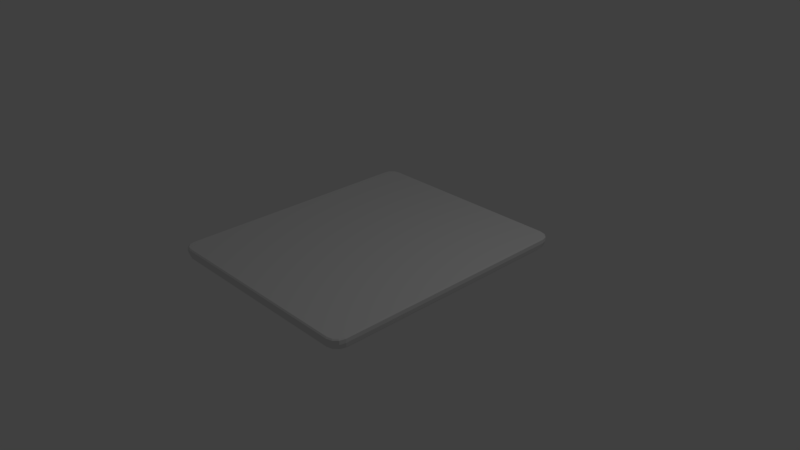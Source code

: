 # Source: Item_C.blend  (saved by Blender 2.79.0; exported with 4.5.12 LTS)
import bpy
from mathutils import Matrix  # noqa: F401  (used for matrix-valued properties, if any)

bpy.ops.wm.read_factory_settings(use_empty=True)
scene = bpy.context.scene
scene.name = 'Scene'

# ---- collections
col_collection_1 = bpy.data.collections.new('Collection 1'); scene.collection.children.link(col_collection_1)

# ---- materials (node trees are filled in below, after node groups)
mat_material = bpy.data.materials.new('Material')
mat_material.alpha_threshold = 0.0
mat_material.use_transparent_shadow = False
mat_material.roughness = 0.5
mat_material.specular_intensity = 0.0
mat_material.line_color = (0.0, 0.0, 0.0, 1.0)

# ---- material node trees

# ---- world
world_world = bpy.data.worlds.new('World'); scene.world = world_world
world_world.color = (0.05088, 0.05088, 0.05088)
world_world.use_sun_shadow = False
world_world.sun_shadow_jitter_overblur = 0.0
world_world.cycles.sampling_method = 'MANUAL'

# ---- cameras
cam_camera = bpy.data.cameras.new('Camera')
cam_camera.clip_end = 100.0
cam_camera.lens = 35.0
cam_camera.sensor_width = 32.0
cam_camera.sensor_height = 18.0
cam_camera.ortho_scale = 7.314
cam_camera.dof.focus_distance = 0.0
cam_camera.dof.aperture_fstop = 128.0

# ---- lights
light_lamp = bpy.data.lights.new('Lamp', 'POINT')
light_lamp.transmission_factor = 0.0
light_lamp.cutoff_distance = 30.0
light_lamp.energy = 100.0
light_lamp.shadow_buffer_clip_start = 1.001
light_lamp.shadow_soft_size = 0.1
light_lamp.shadow_maximum_resolution = 0.006
light_lamp.use_absolute_resolution = True

# ---- meshes
me_cube = bpy.data.meshes.new('Cube')
me_cube.from_pydata([(2.384e-07, 1.8, 0.1319), (2.297e-07, 1.668, 0.0), (2.372e-07, 1.782, 0.06594), (2.341e-07, 1.734, 0.01767), (8.735e-09, -1.668, 0.0), (-3.144e-07, -1.8, 0.1319), (-3.776e-08, -1.734, 0.01767), (-1.561e-07, -1.782, 0.06594), (1.217, 1.668, 0.0), (1.368, 1.517, -9.313e-09), (1.293, 1.648, 0.0), (1.348, 1.593, 0.0), (1.349, 1.8, 0.1319), (1.5, 1.649, 0.1319), (1.425, 1.78, 0.1319), (1.48, 1.725, 0.1319), (1.434, 1.583, 0.01767), (1.283, 1.734, 0.01767), (1.414, 1.659, 0.01767), (1.359, 1.714, 0.01767), (1.482, 1.632, 0.06594), (1.332, 1.782, 0.06594), (1.462, 1.707, 0.06594), (1.407, 1.762, 0.06594), (1.368, -1.517, 0.0), (1.217, -1.668, 1.863e-09), (1.348, -1.593, 0.0), (1.293, -1.648, 0.0), (1.5, -1.649, 0.1319), (1.349, -1.8, 0.1319), (1.48, -1.725, 0.1319), (1.425, -1.78, 0.1319), (1.283, -1.734, 0.01767), (1.434, -1.583, 0.01767), (1.359, -1.714, 0.01767), (1.414, -1.659, 0.01767), (1.332, -1.782, 0.06594), (1.482, -1.632, 0.06594), (1.407, -1.762, 0.06594), (1.462, -1.707, 0.06594), (-1.349, -1.8, 0.1319), (-1.5, -1.649, 0.1319), (-1.425, -1.78, 0.1319), (-1.48, -1.725, 0.1319), (-1.217, -1.668, 0.0), (-1.368, -1.517, -9.313e-09), (-1.293, -1.648, -4.657e-10), (-1.348, -1.593, 0.0), (-1.482, -1.632, 0.06594), (-1.332, -1.782, 0.06594), (-1.462, -1.707, 0.06594), (-1.407, -1.762, 0.06594), (-1.434, -1.583, 0.01767), (-1.283, -1.734, 0.01767), (-1.414, -1.659, 0.01767), (-1.359, -1.714, 0.01767), (-1.368, 1.517, 0.0), (-1.217, 1.668, 9.313e-09), (-1.348, 1.593, 0.0), (-1.293, 1.648, 4.657e-10), (-1.5, 1.649, 0.1319), (-1.349, 1.8, 0.1319), (-1.48, 1.725, 0.1319), (-1.425, 1.78, 0.1319), (-1.434, 1.583, 0.01767), (-1.283, 1.734, 0.01767), (-1.414, 1.659, 0.01767), (-1.359, 1.714, 0.01767), (-1.482, 1.632, 0.06594), (-1.332, 1.782, 0.06594), (-1.462, 1.707, 0.06594), (-1.407, 1.762, 0.06594), (2.384e-07, 1.8, 0.1843), (2.353e-07, 1.784, 0.2), (-4.737e-07, -1.784, 0.2), (-4.395e-07, -1.8, 0.1843), (1.484, 1.647, 0.2), (1.5, 1.649, 0.1843), (1.347, 1.784, 0.2), (1.349, 1.8, 0.1843), (1.466, 1.717, 0.2), (1.48, 1.725, 0.1843), (1.417, 1.766, 0.2), (1.425, 1.78, 0.1843), (1.347, -1.784, 0.2), (1.349, -1.8, 0.1843), (1.484, -1.647, 0.2), (1.5, -1.649, 0.1843), (1.417, -1.766, 0.2), (1.425, -1.78, 0.1843), (1.466, -1.717, 0.2), (1.48, -1.725, 0.1843), (-1.484, -1.647, 0.2), (-1.5, -1.649, 0.1843), (-1.347, -1.784, 0.2), (-1.349, -1.8, 0.1843), (-1.466, -1.717, 0.2), (-1.48, -1.725, 0.1843), (-1.417, -1.766, 0.2), (-1.425, -1.78, 0.1843), (-1.347, 1.784, 0.2), (-1.349, 1.8, 0.1843), (-1.484, 1.647, 0.2), (-1.5, 1.649, 0.1843), (-1.417, 1.766, 0.2), (-1.425, 1.78, 0.1843), (-1.466, 1.717, 0.2), (-1.48, 1.725, 0.1843)], [], [(79, 12, 0, 72), (99, 42, 40, 95), (15, 81, 77, 13), (7, 49, 53, 6), (8, 1, 3, 17), (29, 85, 75, 5), (5, 75, 95, 40), (73, 100, 104, 106, 102, 92, 96, 98, 94, 74), (72, 0, 61, 101), (17, 3, 2, 21), (32, 6, 4, 25), (8, 10, 11, 9, 24, 26, 27, 25, 4, 1), (2, 69, 61, 0), (3, 65, 69, 2), (41, 60, 68, 48), (48, 68, 64, 52), (1, 4, 44, 46, 47, 45, 56, 58, 59, 57), (52, 64, 56, 45), (1, 57, 65, 3), (6, 53, 44, 4), (16, 33, 24, 9), (20, 37, 33, 16), (13, 28, 37, 20), (36, 7, 6, 32), (5, 40, 49, 7), (29, 5, 7, 36), (21, 2, 0, 12), (21, 12, 14, 23), (23, 14, 15, 22), (22, 15, 13, 20), (29, 36, 38, 31), (31, 38, 39, 30), (30, 39, 37, 28), (17, 21, 23, 19), (19, 23, 22, 18), (18, 22, 20, 16), (36, 32, 34, 38), (38, 34, 35, 39), (39, 35, 33, 37), (8, 17, 19, 10), (10, 19, 18, 11), (11, 18, 16, 9), (32, 25, 27, 34), (34, 27, 26, 35), (35, 26, 24, 33), (56, 64, 66, 58), (58, 66, 67, 59), (59, 67, 65, 57), (64, 68, 70, 66), (66, 70, 71, 67), (67, 71, 69, 65), (68, 60, 62, 70), (70, 62, 63, 71), (71, 63, 61, 69), (41, 48, 50, 43), (43, 50, 51, 42), (42, 51, 49, 40), (48, 52, 54, 50), (50, 54, 55, 51), (51, 55, 53, 49), (52, 45, 47, 54), (54, 47, 46, 55), (55, 46, 44, 53), (14, 83, 81, 15), (85, 29, 31, 89), (13, 77, 87, 28), (91, 30, 28, 87), (93, 41, 43, 97), (89, 31, 30, 91), (41, 93, 103, 60), (101, 61, 63, 105), (97, 43, 42, 99), (107, 62, 60, 103), (105, 63, 62, 107), (12, 79, 83, 14), (78, 82, 83, 79), (82, 80, 81, 83), (80, 76, 77, 81), (88, 84, 85, 89), (90, 88, 89, 91), (86, 90, 91, 87), (96, 92, 93, 97), (98, 96, 97, 99), (94, 98, 99, 95), (104, 100, 101, 105), (106, 104, 105, 107), (102, 106, 107, 103), (76, 86, 87, 77), (79, 72, 73, 78), (75, 85, 84, 74), (74, 94, 95, 75), (72, 101, 100, 73), (103, 93, 92, 102), (76, 80, 82, 78, 73, 74, 84, 88, 90, 86)])
_uv = me_cube.uv_layers.new(name='UVMap')
_uv.uv.foreach_set('vector', [0.4873, 0.3393, 0.4872, 0.3475, 0.2759, 0.3452, 0.276, 0.337, 0.04162, 0.9326, 0.04383, 0.9247, 0.05559, 0.928, 0.05338, 0.9359, 0.5157, 0.3682, 0.5234, 0.3661, 0.5264, 0.3775, 0.5188, 0.3796, 0.2696, 0.9209, 0.06117, 0.9187, 0.06885, 0.908, 0.2698, 0.9102, 0.4662, 0.3793, 0.2756, 0.3773, 0.2757, 0.3666, 0.4766, 0.3688, 0.4808, 0.9339, 0.4807, 0.9421, 0.2694, 0.9398, 0.2695, 0.9316, 0.2695, 0.9316, 0.2694, 0.9398, 0.0582, 0.9375, 0.05829, 0.9293, 0.7694, 0.05554, 0.9586, 0.0555, 0.9683, 0.05811, 0.9767, 0.06651, 0.9838, 0.09339, 0.9774, 0.5384, 0.9747, 0.5477, 0.968, 0.5543, 0.9586, 0.5567, 0.7694, 0.5566, 0.276, 0.337, 0.2759, 0.3452, 0.06471, 0.3429, 0.06479, 0.3347, 0.4766, 0.3688, 0.2757, 0.3666, 0.2758, 0.3559, 0.4843, 0.3582, 0.4707, 0.9124, 0.2698, 0.9102, 0.2699, 0.8996, 0.4605, 0.9016, 0.4662, 0.3793, 0.4776, 0.3824, 0.4859, 0.3908, 0.489, 0.4022, 0.489, 0.8618, 0.4811, 0.89, 0.4723, 0.8986, 0.4605, 0.9016, 0.2699, 0.8996, 0.2756, 0.3773, 0.2758, 0.3559, 0.06735, 0.3536, 0.06471, 0.3429, 0.2759, 0.3452, 0.2757, 0.3666, 0.0748, 0.3644, 0.06735, 0.3536, 0.2758, 0.3559, 0.01829, 0.8932, 0.02929, 0.3769, 0.03992, 0.3799, 0.02904, 0.8907, 0.02904, 0.8907, 0.03992, 0.3799, 0.05044, 0.3877, 0.03989, 0.8834, 0.2756, 0.3773, 0.2699, 0.8996, 0.07929, 0.8975, 0.06752, 0.8942, 0.0589, 0.8854, 0.05079, 0.8733, 0.06091, 0.3983, 0.06432, 0.3865, 0.07314, 0.3781, 0.085, 0.3752, 0.03989, 0.8834, 0.05044, 0.3877, 0.06091, 0.3983, 0.05079, 0.8733, 0.2756, 0.3773, 0.085, 0.3752, 0.0748, 0.3644, 0.2757, 0.3666, 0.2698, 0.9102, 0.06885, 0.908, 0.07929, 0.8975, 0.2699, 0.8996, 0.4993, 0.3922, 0.4993, 0.8717, 0.489, 0.8618, 0.489, 0.4022, 0.5097, 0.3849, 0.5097, 0.8791, 0.4993, 0.8717, 0.4993, 0.3922, 0.52, 0.3822, 0.52, 0.8817, 0.5097, 0.8791, 0.5097, 0.3849, 0.4781, 0.9232, 0.2696, 0.9209, 0.2698, 0.9102, 0.4707, 0.9124, 0.2695, 0.9316, 0.05829, 0.9293, 0.06117, 0.9187, 0.2696, 0.9209, 0.4808, 0.9339, 0.2695, 0.9316, 0.2696, 0.9209, 0.4781, 0.9232, 0.4843, 0.3582, 0.2758, 0.3559, 0.2759, 0.3452, 0.4872, 0.3475, 0.4842, 0.3592, 0.4888, 0.3496, 0.5002, 0.3526, 0.4956, 0.3623, 0.4967, 0.3633, 0.5043, 0.3557, 0.5126, 0.3641, 0.5051, 0.3716, 0.506, 0.3727, 0.5157, 0.3682, 0.5188, 0.3796, 0.5091, 0.3841, 0.4835, 0.9327, 0.4789, 0.9226, 0.4907, 0.9196, 0.4953, 0.9296, 0.4998, 0.9268, 0.492, 0.9188, 0.5008, 0.9102, 0.5086, 0.9181, 0.5543, 0.9468, 0.5305, 0.9353, 0.5384, 0.9071, 0.5622, 0.9186, 0.4762, 0.3691, 0.4842, 0.3592, 0.4956, 0.3623, 0.4876, 0.3721, 0.4878, 0.3722, 0.4967, 0.3633, 0.5051, 0.3716, 0.4961, 0.3806, 0.4962, 0.3807, 0.506, 0.3727, 0.5091, 0.3841, 0.4993, 0.3921, 0.4789, 0.9226, 0.4707, 0.9124, 0.4826, 0.9093, 0.4907, 0.9196, 0.492, 0.9188, 0.4828, 0.9093, 0.4916, 0.9007, 0.5008, 0.9102, 0.5305, 0.9353, 0.5063, 0.9152, 0.5142, 0.887, 0.5384, 0.9071, 0.4662, 0.3793, 0.4762, 0.3691, 0.4876, 0.3721, 0.4776, 0.3824, 0.4776, 0.3824, 0.4878, 0.3722, 0.4961, 0.3806, 0.4859, 0.3908, 0.4859, 0.3908, 0.4962, 0.3807, 0.4993, 0.3921, 0.489, 0.4022, 0.4707, 0.9124, 0.4605, 0.9016, 0.4723, 0.8986, 0.4826, 0.9093, 0.4828, 0.9093, 0.4723, 0.8986, 0.4811, 0.89, 0.4916, 0.9007, 0.5063, 0.9152, 0.4811, 0.89, 0.489, 0.8618, 0.5142, 0.887, 0.06091, 0.3983, 0.05052, 0.3876, 0.05393, 0.3759, 0.06432, 0.3865, 0.06432, 0.3865, 0.05404, 0.3758, 0.06286, 0.3674, 0.07314, 0.3781, 0.07314, 0.3781, 0.06297, 0.3673, 0.07483, 0.3643, 0.085, 0.3752, 0.05052, 0.3876, 0.04054, 0.3792, 0.04395, 0.3674, 0.05393, 0.3759, 0.05404, 0.3758, 0.04498, 0.3664, 0.0538, 0.3579, 0.06286, 0.3674, 0.06297, 0.3673, 0.05493, 0.3569, 0.06679, 0.354, 0.07483, 0.3643, 0.04054, 0.3792, 0.03065, 0.3743, 0.03406, 0.3625, 0.04395, 0.3674, 0.04498, 0.3664, 0.03734, 0.3584, 0.04616, 0.3499, 0.0538, 0.3579, 0.05493, 0.3569, 0.05044, 0.3468, 0.0623, 0.3439, 0.06679, 0.354, 0.02484, 0.9115, 0.03437, 0.9024, 0.04248, 0.9146, 0.03294, 0.9237, 0.03101, 0.913, 0.0389, 0.9052, 0.04753, 0.9139, 0.03964, 0.9217, 0.04383, 0.9247, 0.04864, 0.9148, 0.0604, 0.918, 0.05559, 0.928, 0.03437, 0.9024, 0.04274, 0.8891, 0.05084, 0.9013, 0.04248, 0.9146, 0.0389, 0.9052, 0.04827, 0.8959, 0.0569, 0.9047, 0.04753, 0.9139, 0.04864, 0.9148, 0.05701, 0.9047, 0.06877, 0.908, 0.0604, 0.918, 0.04274, 0.8891, 0.05079, 0.8733, 0.0589, 0.8854, 0.05084, 0.9013, 0.04827, 0.8959, 0.0589, 0.8854, 0.06752, 0.8942, 0.0569, 0.9047, 0.05701, 0.9047, 0.06752, 0.8942, 0.07929, 0.8975, 0.06877, 0.908, 0.5043, 0.3557, 0.5099, 0.3501, 0.5182, 0.3585, 0.5126, 0.3641, 0.4855, 0.9406, 0.4835, 0.9327, 0.4953, 0.9296, 0.4974, 0.9376, 0.52, 0.3822, 0.5287, 0.3822, 0.5287, 0.8817, 0.52, 0.8817, 0.5733, 0.9521, 0.5543, 0.9468, 0.5622, 0.9186, 0.5812, 0.9239, 0.01666, 0.917, 0.02484, 0.9115, 0.03294, 0.9237, 0.02476, 0.9292, 0.5056, 0.9327, 0.4998, 0.9268, 0.5086, 0.9181, 0.5144, 0.9241, 0.01829, 0.8932, 0.009281, 0.893, 0.02028, 0.3767, 0.02929, 0.3769, 0.06035, 0.3359, 0.0623, 0.3439, 0.05044, 0.3468, 0.04848, 0.3389, 0.02513, 0.9188, 0.03101, 0.913, 0.03964, 0.9217, 0.03376, 0.9275, 0.02618, 0.3602, 0.03406, 0.3625, 0.03065, 0.3743, 0.02276, 0.372, 0.04048, 0.344, 0.04616, 0.3499, 0.03734, 0.3584, 0.03166, 0.3525, 0.4888, 0.3496, 0.4908, 0.3419, 0.5022, 0.345, 0.5002, 0.3526, 0.5802, 0.0555, 0.5708, 0.05787, 0.5695, 0.05511, 0.5798, 0.05253, 0.5708, 0.05787, 0.5641, 0.06443, 0.5616, 0.06268, 0.5691, 0.05533, 0.5641, 0.06443, 0.5614, 0.07375, 0.5585, 0.07321, 0.5614, 0.06306, 0.5705, 0.5541, 0.5802, 0.5567, 0.5797, 0.5598, 0.5691, 0.5569, 0.5621, 0.5457, 0.5705, 0.5541, 0.5683, 0.5572, 0.5589, 0.5478, 0.555, 0.5188, 0.5621, 0.5457, 0.5542, 0.5494, 0.5465, 0.5202, 0.9747, 0.5477, 0.9774, 0.5384, 0.9803, 0.539, 0.9775, 0.5491, 0.968, 0.5543, 0.9747, 0.5477, 0.9772, 0.5495, 0.9697, 0.5568, 0.9586, 0.5567, 0.968, 0.5543, 0.9693, 0.5571, 0.9591, 0.5596, 0.9683, 0.05811, 0.9586, 0.0555, 0.9591, 0.05242, 0.9697, 0.05525, 0.9767, 0.06651, 0.9683, 0.05811, 0.9705, 0.05493, 0.9799, 0.06435, 0.9838, 0.09339, 0.9767, 0.06651, 0.9846, 0.06275, 0.9923, 0.09197, 0.5614, 0.07375, 0.555, 0.5188, 0.5472, 0.5194, 0.5537, 0.07296, 0.5799, 0.0522, 0.7694, 0.05224, 0.7694, 0.05554, 0.5802, 0.0555, 0.7694, 0.5599, 0.5799, 0.56, 0.5802, 0.5567, 0.7694, 0.5566, 0.7694, 0.5566, 0.9586, 0.5567, 0.9589, 0.56, 0.7694, 0.5599, 0.7694, 0.05224, 0.9589, 0.0522, 0.9586, 0.0555, 0.7694, 0.05554, 0.9916, 0.09274, 0.9852, 0.5392, 0.9774, 0.5384, 0.9838, 0.09339, 0.5614, 0.07375, 0.5641, 0.06443, 0.5708, 0.05787, 0.5802, 0.0555, 0.7694, 0.05554, 0.7694, 0.5566, 0.5802, 0.5567, 0.5705, 0.5541, 0.5621, 0.5457, 0.555, 0.5188])
me_cube.materials.append(mat_material)
me_cube.use_remesh_preserve_volume = False
me_cube.use_remesh_preserve_attributes = False
me_cube.use_mirror_vertex_groups = False
me_cube.update()

# ---- objects
ob_cube = bpy.data.objects.new('Cube', me_cube)
ob_lamp = bpy.data.objects.new('Lamp', light_lamp)
ob_camera = bpy.data.objects.new('Camera', cam_camera)

# ---- transforms, parenting, visibility, modifiers, constraints
ob_cube.location = (0.0, 0.0, 0.0)
ob_cube.lock_rotations_4d = False
ob_cube.empty_display_type = 'ARROWS'
ob_cube.lineart.crease_threshold = 0.0
ob_lamp.location = (4.076, 1.005, 5.904)
ob_lamp.rotation_euler = (0.6503, 0.05522, 1.866)
ob_lamp.lock_rotations_4d = False
ob_lamp.empty_display_type = 'ARROWS'
ob_lamp.color = (0.0, 0.0, 0.0, 0.0)
ob_lamp.lineart.crease_threshold = 0.0
ob_camera.location = (7.481, -6.508, 5.344)
ob_camera.rotation_euler = (1.109, 0.0, 0.8149)
ob_camera.lock_rotations_4d = False
ob_camera.empty_display_type = 'ARROWS'
ob_camera.color = (0.0, 0.0, 0.0, 0.0)
ob_camera.display_type = 'WIRE'
ob_camera.lineart.crease_threshold = 0.0

# ---- collection membership
col_collection_1.objects.link(ob_cube)
col_collection_1.objects.link(ob_lamp)
col_collection_1.objects.link(ob_camera)

# ---- scene / render settings (as saved in the file)
scene.camera = ob_camera
scene.frame_start = 1; scene.frame_end = 250; scene.frame_set(1)
scene.render.engine = 'BLENDER_EEVEE_NEXT'
scene.render.resolution_percentage = 50
scene.render.dither_intensity = 0.0
scene.cycles.use_denoising = False
scene.cycles.samples = 128
scene.cycles.sampling_pattern = 'TABULATED_SOBOL'
scene.cycles.use_adaptive_sampling = False
scene.cycles.use_light_tree = False
scene.cycles.blur_glossy = 0.0
scene.cycles.sample_clamp_indirect = 0.0
scene.view_settings.view_transform = 'Standard'
bpy.context.view_layer.update()
